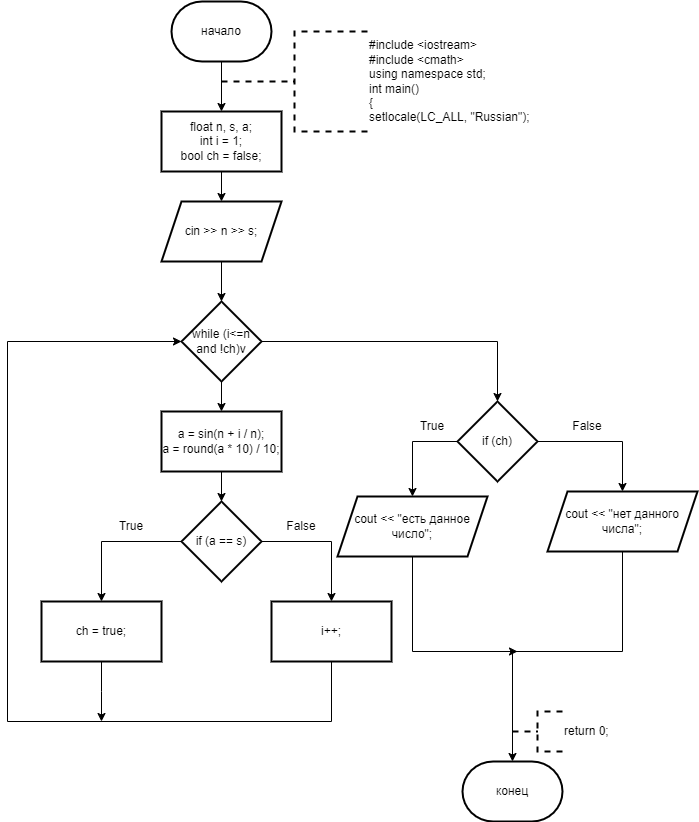

The diagram above was exported from draw.io. Its source (the exported page's mxGraphModel, read from the mxfile embedded in the PNG):
<mxGraphModel dx="996" dy="525" grid="1" gridSize="10" guides="1" tooltips="1" connect="1" arrows="1" fold="1" page="1" pageScale="1" pageWidth="827" pageHeight="1169" math="0" shadow="0">
  <root>
    <mxCell id="0" />
    <mxCell id="1" parent="0" />
    <mxCell id="px97qfTm5dxgBRHeNAk1-3" value="" style="edgeStyle=orthogonalEdgeStyle;rounded=0;orthogonalLoop=1;jettySize=auto;html=1;" edge="1" parent="1" source="px97qfTm5dxgBRHeNAk1-1" target="px97qfTm5dxgBRHeNAk1-2">
      <mxGeometry relative="1" as="geometry" />
    </mxCell>
    <mxCell id="px97qfTm5dxgBRHeNAk1-1" value="начало" style="strokeWidth=2;html=1;shape=mxgraph.flowchart.terminator;whiteSpace=wrap;" vertex="1" parent="1">
      <mxGeometry x="364" y="10" width="100" height="60" as="geometry" />
    </mxCell>
    <mxCell id="px97qfTm5dxgBRHeNAk1-5" value="" style="edgeStyle=orthogonalEdgeStyle;rounded=0;orthogonalLoop=1;jettySize=auto;html=1;" edge="1" parent="1" source="px97qfTm5dxgBRHeNAk1-2" target="px97qfTm5dxgBRHeNAk1-4">
      <mxGeometry relative="1" as="geometry" />
    </mxCell>
    <mxCell id="px97qfTm5dxgBRHeNAk1-2" value="&lt;div&gt;float n, s, a;&lt;/div&gt;&lt;div&gt;int i = 1;&lt;/div&gt;&lt;div&gt;bool ch = false;&lt;/div&gt;" style="whiteSpace=wrap;html=1;strokeWidth=2;" vertex="1" parent="1">
      <mxGeometry x="354" y="120" width="120" height="60" as="geometry" />
    </mxCell>
    <mxCell id="px97qfTm5dxgBRHeNAk1-7" value="" style="edgeStyle=orthogonalEdgeStyle;rounded=0;orthogonalLoop=1;jettySize=auto;html=1;" edge="1" parent="1" source="px97qfTm5dxgBRHeNAk1-4" target="px97qfTm5dxgBRHeNAk1-6">
      <mxGeometry relative="1" as="geometry" />
    </mxCell>
    <mxCell id="px97qfTm5dxgBRHeNAk1-4" value="cin &amp;gt;&amp;gt; n &amp;gt;&amp;gt; s;" style="shape=parallelogram;perimeter=parallelogramPerimeter;whiteSpace=wrap;html=1;fixedSize=1;strokeWidth=2;" vertex="1" parent="1">
      <mxGeometry x="354" y="210" width="120" height="60" as="geometry" />
    </mxCell>
    <mxCell id="px97qfTm5dxgBRHeNAk1-9" value="" style="edgeStyle=orthogonalEdgeStyle;rounded=0;orthogonalLoop=1;jettySize=auto;html=1;" edge="1" parent="1" source="px97qfTm5dxgBRHeNAk1-6" target="px97qfTm5dxgBRHeNAk1-8">
      <mxGeometry relative="1" as="geometry" />
    </mxCell>
    <mxCell id="px97qfTm5dxgBRHeNAk1-22" value="" style="edgeStyle=orthogonalEdgeStyle;rounded=0;orthogonalLoop=1;jettySize=auto;html=1;" edge="1" parent="1" source="px97qfTm5dxgBRHeNAk1-6" target="px97qfTm5dxgBRHeNAk1-21">
      <mxGeometry relative="1" as="geometry" />
    </mxCell>
    <mxCell id="px97qfTm5dxgBRHeNAk1-6" value="while (i&amp;lt;=n and !ch)v" style="rhombus;whiteSpace=wrap;html=1;strokeWidth=2;" vertex="1" parent="1">
      <mxGeometry x="374" y="310" width="80" height="80" as="geometry" />
    </mxCell>
    <mxCell id="px97qfTm5dxgBRHeNAk1-11" value="" style="edgeStyle=orthogonalEdgeStyle;rounded=0;orthogonalLoop=1;jettySize=auto;html=1;" edge="1" parent="1" source="px97qfTm5dxgBRHeNAk1-8" target="px97qfTm5dxgBRHeNAk1-10">
      <mxGeometry relative="1" as="geometry" />
    </mxCell>
    <mxCell id="px97qfTm5dxgBRHeNAk1-8" value="&lt;div&gt;a = sin(n + i / n);&lt;/div&gt;&lt;div&gt;a = round(a * 10) / 10;&lt;/div&gt;" style="whiteSpace=wrap;html=1;strokeWidth=2;" vertex="1" parent="1">
      <mxGeometry x="354" y="420" width="120" height="60" as="geometry" />
    </mxCell>
    <mxCell id="px97qfTm5dxgBRHeNAk1-13" value="" style="edgeStyle=orthogonalEdgeStyle;rounded=0;orthogonalLoop=1;jettySize=auto;html=1;" edge="1" parent="1" source="px97qfTm5dxgBRHeNAk1-10" target="px97qfTm5dxgBRHeNAk1-12">
      <mxGeometry relative="1" as="geometry" />
    </mxCell>
    <mxCell id="px97qfTm5dxgBRHeNAk1-15" value="" style="edgeStyle=orthogonalEdgeStyle;rounded=0;orthogonalLoop=1;jettySize=auto;html=1;" edge="1" parent="1" source="px97qfTm5dxgBRHeNAk1-10" target="px97qfTm5dxgBRHeNAk1-14">
      <mxGeometry relative="1" as="geometry" />
    </mxCell>
    <mxCell id="px97qfTm5dxgBRHeNAk1-10" value="if (a == s)" style="rhombus;whiteSpace=wrap;html=1;strokeWidth=2;" vertex="1" parent="1">
      <mxGeometry x="374" y="510" width="80" height="80" as="geometry" />
    </mxCell>
    <mxCell id="px97qfTm5dxgBRHeNAk1-17" style="edgeStyle=orthogonalEdgeStyle;rounded=0;orthogonalLoop=1;jettySize=auto;html=1;exitX=0.5;exitY=1;exitDx=0;exitDy=0;" edge="1" parent="1" source="px97qfTm5dxgBRHeNAk1-12">
      <mxGeometry relative="1" as="geometry">
        <mxPoint x="294" y="730" as="targetPoint" />
      </mxGeometry>
    </mxCell>
    <mxCell id="px97qfTm5dxgBRHeNAk1-12" value="ch = true;" style="whiteSpace=wrap;html=1;strokeWidth=2;" vertex="1" parent="1">
      <mxGeometry x="234" y="610" width="120" height="60" as="geometry" />
    </mxCell>
    <mxCell id="px97qfTm5dxgBRHeNAk1-16" style="edgeStyle=orthogonalEdgeStyle;rounded=0;orthogonalLoop=1;jettySize=auto;html=1;exitX=0.5;exitY=1;exitDx=0;exitDy=0;entryX=0;entryY=0.5;entryDx=0;entryDy=0;" edge="1" parent="1" source="px97qfTm5dxgBRHeNAk1-14" target="px97qfTm5dxgBRHeNAk1-6">
      <mxGeometry relative="1" as="geometry">
        <Array as="points">
          <mxPoint x="524" y="730" />
          <mxPoint x="200" y="730" />
          <mxPoint x="200" y="350" />
        </Array>
      </mxGeometry>
    </mxCell>
    <mxCell id="px97qfTm5dxgBRHeNAk1-14" value="i++;" style="whiteSpace=wrap;html=1;strokeWidth=2;" vertex="1" parent="1">
      <mxGeometry x="464" y="610" width="120" height="60" as="geometry" />
    </mxCell>
    <mxCell id="px97qfTm5dxgBRHeNAk1-18" value="True" style="text;html=1;strokeColor=none;fillColor=none;align=center;verticalAlign=middle;whiteSpace=wrap;rounded=0;" vertex="1" parent="1">
      <mxGeometry x="294" y="520" width="60" height="30" as="geometry" />
    </mxCell>
    <mxCell id="px97qfTm5dxgBRHeNAk1-20" value="False" style="text;html=1;strokeColor=none;fillColor=none;align=center;verticalAlign=middle;whiteSpace=wrap;rounded=0;" vertex="1" parent="1">
      <mxGeometry x="464" y="520" width="60" height="30" as="geometry" />
    </mxCell>
    <mxCell id="px97qfTm5dxgBRHeNAk1-25" style="edgeStyle=orthogonalEdgeStyle;rounded=0;orthogonalLoop=1;jettySize=auto;html=1;exitX=0;exitY=0.5;exitDx=0;exitDy=0;entryX=0.5;entryY=0;entryDx=0;entryDy=0;" edge="1" parent="1" source="px97qfTm5dxgBRHeNAk1-21" target="px97qfTm5dxgBRHeNAk1-23">
      <mxGeometry relative="1" as="geometry" />
    </mxCell>
    <mxCell id="px97qfTm5dxgBRHeNAk1-27" value="" style="edgeStyle=orthogonalEdgeStyle;rounded=0;orthogonalLoop=1;jettySize=auto;html=1;" edge="1" parent="1" source="px97qfTm5dxgBRHeNAk1-21" target="px97qfTm5dxgBRHeNAk1-26">
      <mxGeometry relative="1" as="geometry" />
    </mxCell>
    <mxCell id="px97qfTm5dxgBRHeNAk1-21" value="if (ch)" style="rhombus;whiteSpace=wrap;html=1;strokeWidth=2;" vertex="1" parent="1">
      <mxGeometry x="650" y="410" width="80" height="80" as="geometry" />
    </mxCell>
    <mxCell id="px97qfTm5dxgBRHeNAk1-33" style="edgeStyle=orthogonalEdgeStyle;rounded=0;orthogonalLoop=1;jettySize=auto;html=1;exitX=0.5;exitY=1;exitDx=0;exitDy=0;" edge="1" parent="1" source="px97qfTm5dxgBRHeNAk1-23">
      <mxGeometry relative="1" as="geometry">
        <mxPoint x="710" y="660" as="targetPoint" />
        <Array as="points">
          <mxPoint x="605" y="660" />
        </Array>
      </mxGeometry>
    </mxCell>
    <mxCell id="px97qfTm5dxgBRHeNAk1-23" value="cout &amp;lt;&amp;lt; &quot;есть данное число&quot;;" style="shape=parallelogram;perimeter=parallelogramPerimeter;whiteSpace=wrap;html=1;fixedSize=1;strokeWidth=2;" vertex="1" parent="1">
      <mxGeometry x="530" y="505" width="150" height="60" as="geometry" />
    </mxCell>
    <mxCell id="px97qfTm5dxgBRHeNAk1-26" value="cout &amp;lt;&amp;lt; &quot;нет данного числа&quot;;" style="shape=parallelogram;perimeter=parallelogramPerimeter;whiteSpace=wrap;html=1;fixedSize=1;strokeWidth=2;" vertex="1" parent="1">
      <mxGeometry x="740" y="500" width="150" height="60" as="geometry" />
    </mxCell>
    <mxCell id="px97qfTm5dxgBRHeNAk1-28" value="True" style="text;html=1;strokeColor=none;fillColor=none;align=center;verticalAlign=middle;whiteSpace=wrap;rounded=0;" vertex="1" parent="1">
      <mxGeometry x="595" y="420" width="60" height="30" as="geometry" />
    </mxCell>
    <mxCell id="px97qfTm5dxgBRHeNAk1-29" value="False" style="text;html=1;strokeColor=none;fillColor=none;align=center;verticalAlign=middle;whiteSpace=wrap;rounded=0;" vertex="1" parent="1">
      <mxGeometry x="750" y="420" width="60" height="30" as="geometry" />
    </mxCell>
    <mxCell id="px97qfTm5dxgBRHeNAk1-30" value="конец" style="strokeWidth=2;html=1;shape=mxgraph.flowchart.terminator;whiteSpace=wrap;" vertex="1" parent="1">
      <mxGeometry x="655" y="770" width="100" height="60" as="geometry" />
    </mxCell>
    <mxCell id="px97qfTm5dxgBRHeNAk1-31" style="edgeStyle=orthogonalEdgeStyle;rounded=0;orthogonalLoop=1;jettySize=auto;html=1;exitX=0.5;exitY=1;exitDx=0;exitDy=0;entryX=0.5;entryY=0;entryDx=0;entryDy=0;entryPerimeter=0;" edge="1" parent="1" source="px97qfTm5dxgBRHeNAk1-26" target="px97qfTm5dxgBRHeNAk1-30">
      <mxGeometry relative="1" as="geometry">
        <Array as="points">
          <mxPoint x="815" y="660" />
          <mxPoint x="705" y="660" />
        </Array>
      </mxGeometry>
    </mxCell>
    <mxCell id="px97qfTm5dxgBRHeNAk1-35" value="return 0;" style="strokeWidth=2;html=1;shape=mxgraph.flowchart.annotation_2;align=left;labelPosition=right;pointerEvents=1;dashed=1;" vertex="1" parent="1">
      <mxGeometry x="705" y="720" width="50" height="40" as="geometry" />
    </mxCell>
    <mxCell id="px97qfTm5dxgBRHeNAk1-36" value="&lt;div&gt;#include &amp;lt;iostream&amp;gt;&lt;/div&gt;&lt;div&gt;#include &amp;lt;cmath&amp;gt;&lt;/div&gt;&lt;div&gt;using namespace std;&lt;/div&gt;&lt;div&gt;int main()&lt;/div&gt;&lt;div&gt;{&lt;/div&gt;&lt;div&gt;setlocale(LC_ALL, &quot;Russian&quot;);&lt;span style=&quot;&quot;&gt;&lt;/span&gt;&lt;/div&gt;" style="strokeWidth=2;html=1;shape=mxgraph.flowchart.annotation_2;align=left;labelPosition=right;pointerEvents=1;dashed=1;" vertex="1" parent="1">
      <mxGeometry x="414" y="40" width="146" height="100" as="geometry" />
    </mxCell>
  </root>
</mxGraphModel>